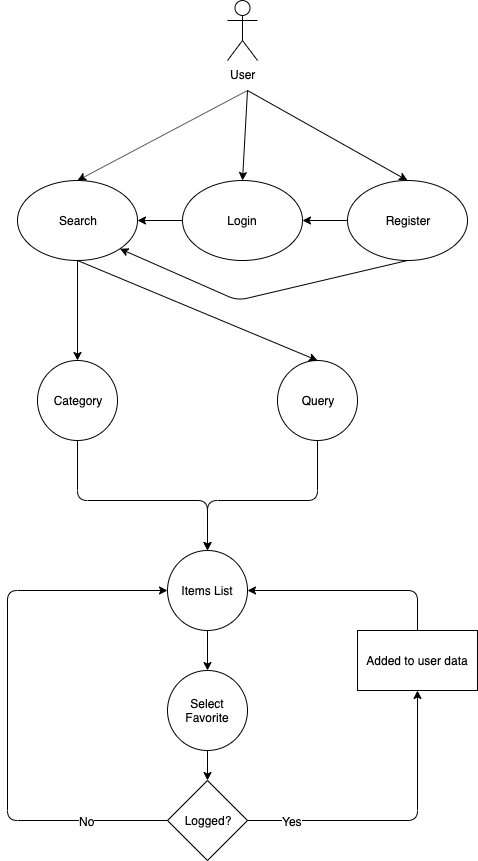

The diagram above was exported from draw.io. Its source (the exported page's mxGraphModel, read from the mxfile embedded in the PNG):
<mxGraphModel dx="772" dy="451" grid="1" gridSize="10" guides="1" tooltips="1" connect="1" arrows="1" fold="1" page="1" pageScale="1" pageWidth="827" pageHeight="1169" math="0" shadow="0">
  <root>
    <mxCell id="0" />
    <mxCell id="1" parent="0" />
    <mxCell id="gHZBqcksYZThbDi9iWro-2" value="User" style="shape=umlActor;verticalLabelPosition=bottom;labelBackgroundColor=#ffffff;verticalAlign=top;html=1;outlineConnect=0;" vertex="1" parent="1">
      <mxGeometry x="340" y="60" width="30" height="60" as="geometry" />
    </mxCell>
    <mxCell id="gHZBqcksYZThbDi9iWro-8" value="Register" style="ellipse;whiteSpace=wrap;html=1;" vertex="1" parent="1">
      <mxGeometry x="460" y="240" width="120" height="80" as="geometry" />
    </mxCell>
    <mxCell id="gHZBqcksYZThbDi9iWro-9" value="Login" style="ellipse;whiteSpace=wrap;html=1;" vertex="1" parent="1">
      <mxGeometry x="295" y="240" width="120" height="80" as="geometry" />
    </mxCell>
    <mxCell id="gHZBqcksYZThbDi9iWro-10" value="Search" style="ellipse;whiteSpace=wrap;html=1;" vertex="1" parent="1">
      <mxGeometry x="130" y="240" width="120" height="80" as="geometry" />
    </mxCell>
    <mxCell id="gHZBqcksYZThbDi9iWro-11" value="" style="endArrow=classic;html=1;entryX=0.5;entryY=0;entryDx=0;entryDy=0;" edge="1" parent="1" target="gHZBqcksYZThbDi9iWro-10">
      <mxGeometry width="50" height="50" relative="1" as="geometry">
        <mxPoint x="360" y="150" as="sourcePoint" />
        <mxPoint x="180" y="270" as="targetPoint" />
      </mxGeometry>
    </mxCell>
    <mxCell id="gHZBqcksYZThbDi9iWro-12" value="" style="endArrow=classic;html=1;entryX=0.5;entryY=0;entryDx=0;entryDy=0;" edge="1" parent="1" target="gHZBqcksYZThbDi9iWro-9">
      <mxGeometry width="50" height="50" relative="1" as="geometry">
        <mxPoint x="360" y="150" as="sourcePoint" />
        <mxPoint x="200" y="180" as="targetPoint" />
      </mxGeometry>
    </mxCell>
    <mxCell id="gHZBqcksYZThbDi9iWro-13" value="" style="endArrow=classic;html=1;entryX=0.5;entryY=0;entryDx=0;entryDy=0;" edge="1" parent="1" target="gHZBqcksYZThbDi9iWro-8">
      <mxGeometry width="50" height="50" relative="1" as="geometry">
        <mxPoint x="360" y="150" as="sourcePoint" />
        <mxPoint x="365" y="250" as="targetPoint" />
      </mxGeometry>
    </mxCell>
    <mxCell id="gHZBqcksYZThbDi9iWro-14" value="" style="endArrow=classic;html=1;exitX=0;exitY=0.5;exitDx=0;exitDy=0;entryX=1;entryY=0.5;entryDx=0;entryDy=0;" edge="1" parent="1" source="gHZBqcksYZThbDi9iWro-8" target="gHZBqcksYZThbDi9iWro-9">
      <mxGeometry width="50" height="50" relative="1" as="geometry">
        <mxPoint x="130" y="390" as="sourcePoint" />
        <mxPoint x="180" y="340" as="targetPoint" />
      </mxGeometry>
    </mxCell>
    <mxCell id="gHZBqcksYZThbDi9iWro-16" value="" style="endArrow=classic;html=1;exitX=0;exitY=0.5;exitDx=0;exitDy=0;" edge="1" parent="1" source="gHZBqcksYZThbDi9iWro-9" target="gHZBqcksYZThbDi9iWro-10">
      <mxGeometry width="50" height="50" relative="1" as="geometry">
        <mxPoint x="130" y="390" as="sourcePoint" />
        <mxPoint x="180" y="340" as="targetPoint" />
      </mxGeometry>
    </mxCell>
    <mxCell id="gHZBqcksYZThbDi9iWro-17" value="" style="endArrow=classic;html=1;exitX=0.5;exitY=1;exitDx=0;exitDy=0;entryX=1;entryY=1;entryDx=0;entryDy=0;" edge="1" parent="1" source="gHZBqcksYZThbDi9iWro-8" target="gHZBqcksYZThbDi9iWro-10">
      <mxGeometry width="50" height="50" relative="1" as="geometry">
        <mxPoint x="130" y="390" as="sourcePoint" />
        <mxPoint x="180" y="340" as="targetPoint" />
        <Array as="points">
          <mxPoint x="350" y="360" />
        </Array>
      </mxGeometry>
    </mxCell>
    <mxCell id="gHZBqcksYZThbDi9iWro-19" value="Category" style="ellipse;whiteSpace=wrap;html=1;aspect=fixed;" vertex="1" parent="1">
      <mxGeometry x="150" y="420" width="80" height="80" as="geometry" />
    </mxCell>
    <mxCell id="gHZBqcksYZThbDi9iWro-20" value="Query" style="ellipse;whiteSpace=wrap;html=1;aspect=fixed;" vertex="1" parent="1">
      <mxGeometry x="390" y="420" width="80" height="80" as="geometry" />
    </mxCell>
    <mxCell id="gHZBqcksYZThbDi9iWro-21" value="" style="endArrow=classic;html=1;" edge="1" parent="1" source="gHZBqcksYZThbDi9iWro-10" target="gHZBqcksYZThbDi9iWro-19">
      <mxGeometry width="50" height="50" relative="1" as="geometry">
        <mxPoint x="130" y="570" as="sourcePoint" />
        <mxPoint x="180" y="520" as="targetPoint" />
      </mxGeometry>
    </mxCell>
    <mxCell id="gHZBqcksYZThbDi9iWro-23" value="" style="endArrow=classic;html=1;exitX=0.5;exitY=1;exitDx=0;exitDy=0;entryX=0.5;entryY=0;entryDx=0;entryDy=0;" edge="1" parent="1" source="gHZBqcksYZThbDi9iWro-10" target="gHZBqcksYZThbDi9iWro-20">
      <mxGeometry width="50" height="50" relative="1" as="geometry">
        <mxPoint x="130" y="570" as="sourcePoint" />
        <mxPoint x="180" y="520" as="targetPoint" />
      </mxGeometry>
    </mxCell>
    <mxCell id="gHZBqcksYZThbDi9iWro-24" value="" style="endArrow=classic;html=1;exitX=0.5;exitY=1;exitDx=0;exitDy=0;" edge="1" parent="1" source="gHZBqcksYZThbDi9iWro-19">
      <mxGeometry width="50" height="50" relative="1" as="geometry">
        <mxPoint x="130" y="570" as="sourcePoint" />
        <mxPoint x="320" y="610" as="targetPoint" />
        <Array as="points">
          <mxPoint x="190" y="560" />
          <mxPoint x="320" y="560" />
        </Array>
      </mxGeometry>
    </mxCell>
    <mxCell id="gHZBqcksYZThbDi9iWro-25" value="" style="endArrow=classic;html=1;exitX=0.5;exitY=1;exitDx=0;exitDy=0;" edge="1" parent="1">
      <mxGeometry width="50" height="50" relative="1" as="geometry">
        <mxPoint x="430" y="500" as="sourcePoint" />
        <mxPoint x="320" y="610" as="targetPoint" />
        <Array as="points">
          <mxPoint x="430" y="560" />
          <mxPoint x="320" y="560" />
        </Array>
      </mxGeometry>
    </mxCell>
    <mxCell id="gHZBqcksYZThbDi9iWro-26" value="Items List" style="ellipse;whiteSpace=wrap;html=1;aspect=fixed;" vertex="1" parent="1">
      <mxGeometry x="280" y="610" width="80" height="80" as="geometry" />
    </mxCell>
    <mxCell id="gHZBqcksYZThbDi9iWro-27" value="" style="endArrow=classic;html=1;exitX=0.5;exitY=1;exitDx=0;exitDy=0;" edge="1" parent="1" source="gHZBqcksYZThbDi9iWro-26">
      <mxGeometry width="50" height="50" relative="1" as="geometry">
        <mxPoint x="130" y="800" as="sourcePoint" />
        <mxPoint x="320" y="730" as="targetPoint" />
      </mxGeometry>
    </mxCell>
    <mxCell id="gHZBqcksYZThbDi9iWro-28" value="Logged?" style="rhombus;whiteSpace=wrap;html=1;direction=south;" vertex="1" parent="1">
      <mxGeometry x="280" y="840" width="80" height="80" as="geometry" />
    </mxCell>
    <mxCell id="gHZBqcksYZThbDi9iWro-30" value="Select Favorite" style="ellipse;whiteSpace=wrap;html=1;aspect=fixed;" vertex="1" parent="1">
      <mxGeometry x="280" y="730" width="80" height="80" as="geometry" />
    </mxCell>
    <mxCell id="gHZBqcksYZThbDi9iWro-31" value="" style="endArrow=classic;html=1;exitX=0.5;exitY=1;exitDx=0;exitDy=0;entryX=0;entryY=0.5;entryDx=0;entryDy=0;" edge="1" parent="1" source="gHZBqcksYZThbDi9iWro-30" target="gHZBqcksYZThbDi9iWro-28">
      <mxGeometry width="50" height="50" relative="1" as="geometry">
        <mxPoint x="130" y="990" as="sourcePoint" />
        <mxPoint x="180" y="940" as="targetPoint" />
      </mxGeometry>
    </mxCell>
    <mxCell id="gHZBqcksYZThbDi9iWro-32" value="" style="endArrow=classic;html=1;exitX=0.5;exitY=0;exitDx=0;exitDy=0;" edge="1" parent="1" source="gHZBqcksYZThbDi9iWro-28">
      <mxGeometry width="50" height="50" relative="1" as="geometry">
        <mxPoint x="130" y="990" as="sourcePoint" />
        <mxPoint x="530" y="750" as="targetPoint" />
        <Array as="points">
          <mxPoint x="530" y="880" />
        </Array>
      </mxGeometry>
    </mxCell>
    <mxCell id="gHZBqcksYZThbDi9iWro-33" value="Yes" style="text;html=1;resizable=0;points=[];align=center;verticalAlign=middle;labelBackgroundColor=#ffffff;" vertex="1" connectable="0" parent="gHZBqcksYZThbDi9iWro-32">
      <mxGeometry x="-0.7048" relative="1" as="geometry">
        <mxPoint as="offset" />
      </mxGeometry>
    </mxCell>
    <mxCell id="gHZBqcksYZThbDi9iWro-34" value="" style="endArrow=classic;html=1;entryX=0;entryY=0.5;entryDx=0;entryDy=0;" edge="1" parent="1" source="gHZBqcksYZThbDi9iWro-28" target="gHZBqcksYZThbDi9iWro-26">
      <mxGeometry width="50" height="50" relative="1" as="geometry">
        <mxPoint x="40" y="880" as="sourcePoint" />
        <mxPoint x="120" y="640" as="targetPoint" />
        <Array as="points">
          <mxPoint x="120" y="880" />
          <mxPoint x="120" y="650" />
        </Array>
      </mxGeometry>
    </mxCell>
    <mxCell id="gHZBqcksYZThbDi9iWro-35" value="No" style="text;html=1;resizable=0;points=[];align=center;verticalAlign=middle;labelBackgroundColor=#ffffff;" vertex="1" connectable="0" parent="gHZBqcksYZThbDi9iWro-34">
      <mxGeometry x="-0.7048" relative="1" as="geometry">
        <mxPoint as="offset" />
      </mxGeometry>
    </mxCell>
    <mxCell id="gHZBqcksYZThbDi9iWro-36" value="Added to user data" style="rounded=0;whiteSpace=wrap;html=1;" vertex="1" parent="1">
      <mxGeometry x="470" y="690" width="120" height="60" as="geometry" />
    </mxCell>
    <mxCell id="gHZBqcksYZThbDi9iWro-38" value="" style="endArrow=classic;html=1;entryX=1;entryY=0.5;entryDx=0;entryDy=0;exitX=0.5;exitY=0;exitDx=0;exitDy=0;" edge="1" parent="1" source="gHZBqcksYZThbDi9iWro-36" target="gHZBqcksYZThbDi9iWro-26">
      <mxGeometry width="50" height="50" relative="1" as="geometry">
        <mxPoint x="530" y="680" as="sourcePoint" />
        <mxPoint x="110" y="940" as="targetPoint" />
        <Array as="points">
          <mxPoint x="530" y="650" />
        </Array>
      </mxGeometry>
    </mxCell>
  </root>
</mxGraphModel>